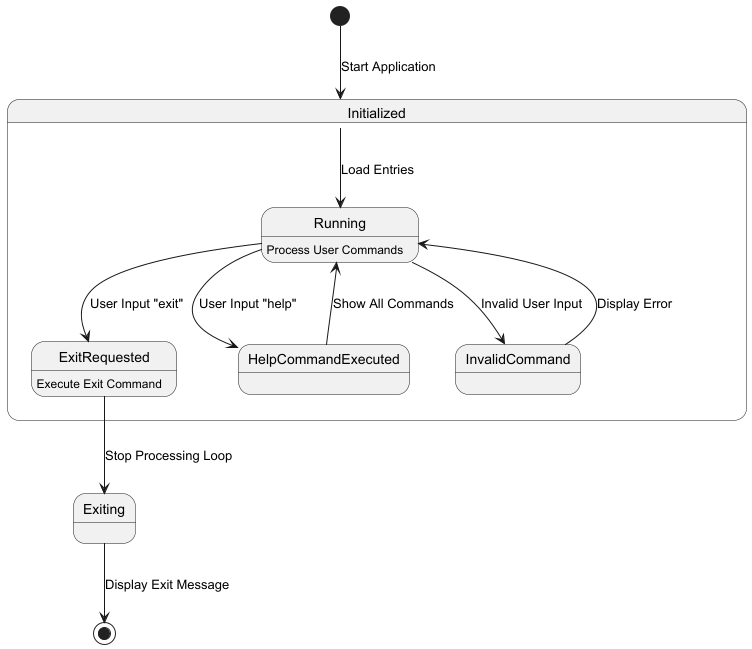

The diagram above was rendered by PlantUML. Its source (embedded in the PNG):
@startuml
[*] --> Initialized : Start Application

state Initialized {
    Initialized --> Running : Load Entries
    Running : Process User Commands

    Running --> HelpCommandExecuted : User Input "help"
    Running --> ExitRequested : User Input "exit"
    Running --> InvalidCommand : Invalid User Input

    HelpCommandExecuted --> Running : Show All Commands
    InvalidCommand --> Running : Display Error
}

ExitRequested : Execute Exit Command
ExitRequested --> Exiting : Stop Processing Loop
Exiting --> [*] : Display Exit Message
@enduml